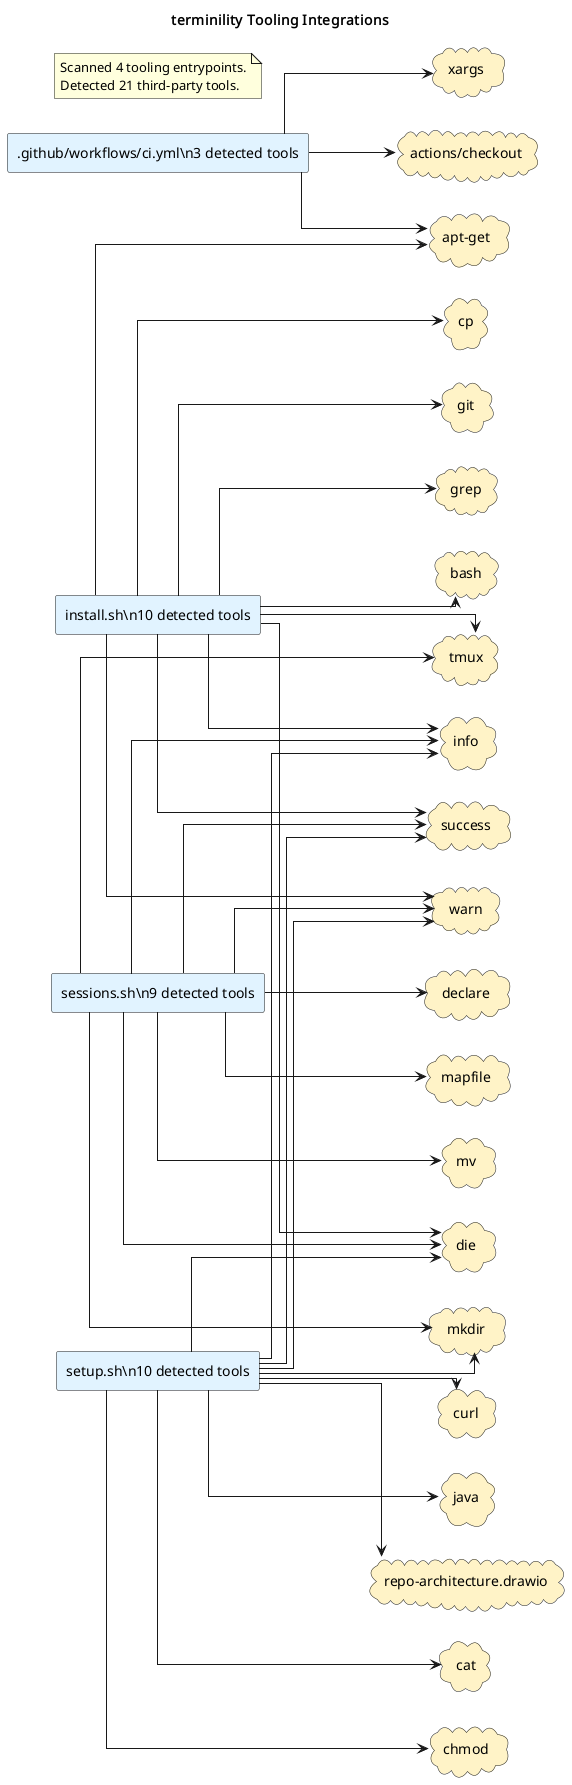

The diagram above was rendered by PlantUML. Its source (embedded in the PNG):
@startuml
title terminility Tooling Integrations
left to right direction
skinparam shadowing false
skinparam defaultFontName Monospace
skinparam componentStyle rectangle
skinparam linetype ortho
rectangle ".github/workflows/ci.yml\\n3 detected tools" as source_github_workflows_ci_yml #E0F2FE
rectangle "install.sh\\n10 detected tools" as source_install_sh #E0F2FE
rectangle "sessions.sh\\n9 detected tools" as source_sessions_sh #E0F2FE
rectangle "setup.sh\\n10 detected tools" as source_setup_sh #E0F2FE
cloud "actions/checkout" as tool_actions_checkout #FEF3C7
cloud "apt-get" as tool_apt_get #FEF3C7
cloud "bash" as tool_bash #FEF3C7
cloud "cat" as tool_cat #FEF3C7
cloud "chmod" as tool_chmod #FEF3C7
cloud "cp" as tool_cp #FEF3C7
cloud "curl" as tool_curl #FEF3C7
cloud "declare" as tool_declare #FEF3C7
cloud "die" as tool_die #FEF3C7
cloud "git" as tool_git #FEF3C7
cloud "grep" as tool_grep #FEF3C7
cloud "info" as tool_info #FEF3C7
cloud "java" as tool_java #FEF3C7
cloud "mapfile" as tool_mapfile #FEF3C7
cloud "mkdir" as tool_mkdir #FEF3C7
cloud "mv" as tool_mv #FEF3C7
cloud "repo-architecture.drawio" as tool_repo_architecture_drawio #FEF3C7
cloud "success" as tool_success #FEF3C7
cloud "tmux" as tool_tmux #FEF3C7
cloud "warn" as tool_warn #FEF3C7
cloud "xargs" as tool_xargs #FEF3C7
source_github_workflows_ci_yml --> tool_actions_checkout
source_github_workflows_ci_yml --> tool_apt_get
source_github_workflows_ci_yml --> tool_xargs
source_install_sh --> tool_apt_get
source_install_sh --> tool_bash
source_install_sh --> tool_cp
source_install_sh --> tool_die
source_install_sh --> tool_git
source_install_sh --> tool_grep
source_install_sh --> tool_info
source_install_sh --> tool_success
source_install_sh --> tool_tmux
source_install_sh --> tool_warn
source_sessions_sh --> tool_declare
source_sessions_sh --> tool_die
source_sessions_sh --> tool_info
source_sessions_sh --> tool_mapfile
source_sessions_sh --> tool_mkdir
source_sessions_sh --> tool_mv
source_sessions_sh --> tool_success
source_sessions_sh --> tool_tmux
source_sessions_sh --> tool_warn
source_setup_sh --> tool_cat
source_setup_sh --> tool_chmod
source_setup_sh --> tool_curl
source_setup_sh --> tool_die
source_setup_sh --> tool_info
source_setup_sh --> tool_java
source_setup_sh --> tool_mkdir
source_setup_sh --> tool_repo_architecture_drawio
source_setup_sh --> tool_success
source_setup_sh --> tool_warn
note as toolingGraphSummary
Scanned 4 tooling entrypoints.
Detected 21 third-party tools.
end note
@enduml